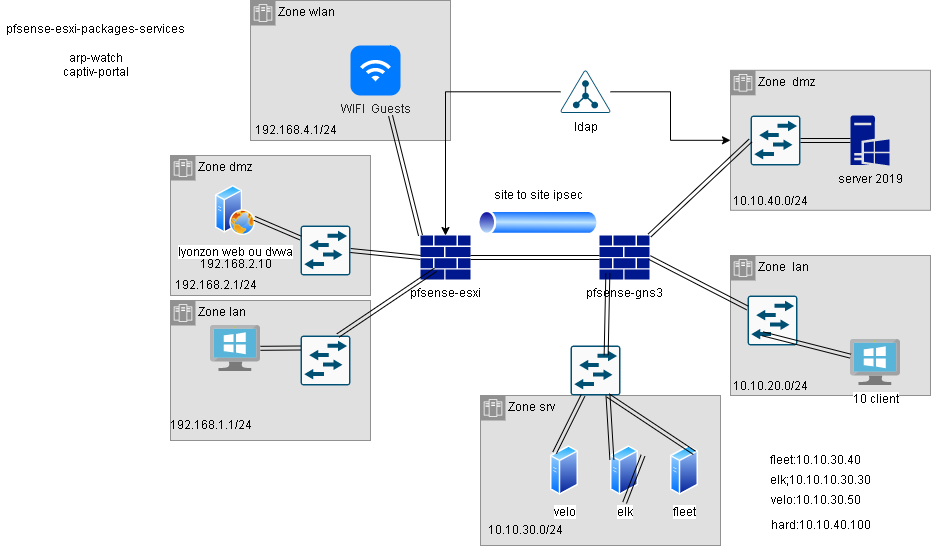

The diagram above was exported from draw.io. Its source (the exported page's mxGraphModel, read from the mxfile embedded in the PNG):
<mxGraphModel dx="1602" dy="909" grid="1" gridSize="10" guides="1" tooltips="1" connect="1" arrows="1" fold="1" page="1" pageScale="1" pageWidth="291" pageHeight="413" math="0" shadow="0">
  <root>
    <mxCell id="0" />
    <mxCell id="1" parent="0" />
    <mxCell id="qBlGwpunciVQgli2sECN-12" value="Zone wlan" style="shape=mxgraph.ibm.box;prType=zone;fontStyle=0;verticalAlign=top;align=left;spacingLeft=32;spacingTop=4;fillColor=#E0E0E0;rounded=0;whiteSpace=wrap;html=1;strokeColor=#919191;strokeWidth=1;dashed=0;container=1;spacing=-4;collapsible=0;expand=0;recursiveResize=0;" parent="1" vertex="1">
      <mxGeometry x="-110" y="-155" width="200" height="140" as="geometry" />
    </mxCell>
    <mxCell id="qBlGwpunciVQgli2sECN-13" value="192.168.4.1/24" style="text;html=1;align=center;verticalAlign=middle;resizable=0;points=[];autosize=1;strokeColor=none;fillColor=none;" parent="qBlGwpunciVQgli2sECN-12" vertex="1">
      <mxGeometry x="-5" y="115" width="100" height="30" as="geometry" />
    </mxCell>
    <mxCell id="ktbNtdqO-yf76nuxC69b-37" value="Zone srv" style="shape=mxgraph.ibm.box;prType=zone;fontStyle=0;verticalAlign=top;align=left;spacingLeft=32;spacingTop=4;fillColor=#E0E0E0;rounded=0;whiteSpace=wrap;html=1;strokeColor=#919191;strokeWidth=1;dashed=0;container=1;spacing=-4;collapsible=0;expand=0;recursiveResize=0;" parent="1" vertex="1">
      <mxGeometry x="120" y="240" width="240" height="150" as="geometry" />
    </mxCell>
    <mxCell id="mrHRTIRe0CKXqYRo8vpu-1" value="10.10.30.0/24" style="text;html=1;align=center;verticalAlign=middle;resizable=0;points=[];autosize=1;strokeColor=none;fillColor=none;" parent="ktbNtdqO-yf76nuxC69b-37" vertex="1">
      <mxGeometry x="-5" y="120" width="100" height="30" as="geometry" />
    </mxCell>
    <mxCell id="ktbNtdqO-yf76nuxC69b-36" value="Zone&amp;nbsp; lan" style="shape=mxgraph.ibm.box;prType=zone;fontStyle=0;verticalAlign=top;align=left;spacingLeft=32;spacingTop=4;fillColor=#E0E0E0;rounded=0;whiteSpace=wrap;html=1;strokeColor=#919191;strokeWidth=1;dashed=0;container=1;spacing=-4;collapsible=0;expand=0;recursiveResize=0;" parent="1" vertex="1">
      <mxGeometry x="370" y="100" width="200" height="140" as="geometry" />
    </mxCell>
    <mxCell id="mrHRTIRe0CKXqYRo8vpu-2" value="10.10.20.0/24" style="text;html=1;align=center;verticalAlign=middle;resizable=0;points=[];autosize=1;strokeColor=none;fillColor=none;" parent="ktbNtdqO-yf76nuxC69b-36" vertex="1">
      <mxGeometry x="-10" y="116" width="100" height="30" as="geometry" />
    </mxCell>
    <mxCell id="ktbNtdqO-yf76nuxC69b-35" value="Zone dmz" style="shape=mxgraph.ibm.box;prType=zone;fontStyle=0;verticalAlign=top;align=left;spacingLeft=32;spacingTop=4;fillColor=#E0E0E0;rounded=0;whiteSpace=wrap;html=1;strokeColor=#919191;strokeWidth=1;dashed=0;container=1;spacing=-4;collapsible=0;expand=0;recursiveResize=0;" parent="1" vertex="1">
      <mxGeometry x="-190" width="200" height="140" as="geometry" />
    </mxCell>
    <mxCell id="mrHRTIRe0CKXqYRo8vpu-5" value="192.168.2.1/24" style="text;html=1;align=center;verticalAlign=middle;resizable=0;points=[];autosize=1;strokeColor=none;fillColor=none;" parent="ktbNtdqO-yf76nuxC69b-35" vertex="1">
      <mxGeometry x="-5" y="115" width="100" height="30" as="geometry" />
    </mxCell>
    <mxCell id="mrHRTIRe0CKXqYRo8vpu-12" value="192.168.2.10" style="text;html=1;align=center;verticalAlign=middle;resizable=0;points=[];autosize=1;strokeColor=none;fillColor=none;" parent="ktbNtdqO-yf76nuxC69b-35" vertex="1">
      <mxGeometry x="20" y="94" width="90" height="30" as="geometry" />
    </mxCell>
    <mxCell id="ktbNtdqO-yf76nuxC69b-34" value="Zone lan" style="shape=mxgraph.ibm.box;prType=zone;fontStyle=0;verticalAlign=top;align=left;spacingLeft=32;spacingTop=4;fillColor=#E0E0E0;rounded=0;whiteSpace=wrap;html=1;strokeColor=#919191;strokeWidth=1;dashed=0;container=1;spacing=-4;collapsible=0;expand=0;recursiveResize=0;" parent="1" vertex="1">
      <mxGeometry x="-190" y="145" width="200" height="140" as="geometry" />
    </mxCell>
    <mxCell id="mrHRTIRe0CKXqYRo8vpu-3" value="192.168.1.1/24" style="text;html=1;align=center;verticalAlign=middle;resizable=0;points=[];autosize=1;strokeColor=none;fillColor=none;" parent="ktbNtdqO-yf76nuxC69b-34" vertex="1">
      <mxGeometry x="-10" y="110" width="100" height="30" as="geometry" />
    </mxCell>
    <mxCell id="ktbNtdqO-yf76nuxC69b-1" value="pfsense-esxi" style="sketch=0;aspect=fixed;pointerEvents=1;shadow=0;dashed=0;html=1;strokeColor=none;labelPosition=center;verticalLabelPosition=bottom;verticalAlign=top;align=center;fillColor=#00188D;shape=mxgraph.mscae.enterprise.firewall" parent="1" vertex="1">
      <mxGeometry x="60" y="80" width="50" height="44" as="geometry" />
    </mxCell>
    <mxCell id="ktbNtdqO-yf76nuxC69b-2" value="pfsense-gns3" style="sketch=0;aspect=fixed;pointerEvents=1;shadow=0;dashed=0;html=1;strokeColor=none;labelPosition=center;verticalLabelPosition=bottom;verticalAlign=top;align=center;fillColor=#00188D;shape=mxgraph.mscae.enterprise.firewall" parent="1" vertex="1">
      <mxGeometry x="239" y="80" width="50" height="44" as="geometry" />
    </mxCell>
    <mxCell id="ktbNtdqO-yf76nuxC69b-5" value="lyonzon web ou dvwa" style="aspect=fixed;perimeter=ellipsePerimeter;html=1;align=center;shadow=0;dashed=0;spacingTop=3;image;image=img/lib/active_directory/web_server.svg;" parent="1" vertex="1">
      <mxGeometry x="-145" y="30" width="40" height="50" as="geometry" />
    </mxCell>
    <mxCell id="ktbNtdqO-yf76nuxC69b-7" value="fleet" style="aspect=fixed;perimeter=ellipsePerimeter;html=1;align=center;shadow=0;dashed=0;spacingTop=3;image;image=img/lib/active_directory/generic_server.svg;" parent="1" vertex="1">
      <mxGeometry x="310" y="290" width="28.000000000000004" height="50" as="geometry" />
    </mxCell>
    <mxCell id="ktbNtdqO-yf76nuxC69b-8" value="velo" style="aspect=fixed;perimeter=ellipsePerimeter;html=1;align=center;shadow=0;dashed=0;spacingTop=3;image;image=img/lib/active_directory/generic_server.svg;" parent="1" vertex="1">
      <mxGeometry x="190" y="290" width="28.000000000000004" height="50" as="geometry" />
    </mxCell>
    <mxCell id="ktbNtdqO-yf76nuxC69b-9" value="elk" style="aspect=fixed;perimeter=ellipsePerimeter;html=1;align=center;shadow=0;dashed=0;spacingTop=3;image;image=img/lib/active_directory/generic_server.svg;" parent="1" vertex="1">
      <mxGeometry x="250" y="290" width="28.000000000000004" height="50" as="geometry" />
    </mxCell>
    <mxCell id="ktbNtdqO-yf76nuxC69b-12" value="" style="shape=link;html=1;rounded=0;exitX=1;exitY=0.5;exitDx=0;exitDy=0;exitPerimeter=0;entryX=0;entryY=0.5;entryDx=0;entryDy=0;entryPerimeter=0;" parent="1" source="ktbNtdqO-yf76nuxC69b-1" target="ktbNtdqO-yf76nuxC69b-2" edge="1">
      <mxGeometry width="100" relative="1" as="geometry">
        <mxPoint x="140" y="100" as="sourcePoint" />
        <mxPoint x="240" y="100" as="targetPoint" />
      </mxGeometry>
    </mxCell>
    <mxCell id="ktbNtdqO-yf76nuxC69b-13" value="" style="sketch=0;points=[[0.015,0.015,0],[0.985,0.015,0],[0.985,0.985,0],[0.015,0.985,0],[0.25,0,0],[0.5,0,0],[0.75,0,0],[1,0.25,0],[1,0.5,0],[1,0.75,0],[0.75,1,0],[0.5,1,0],[0.25,1,0],[0,0.75,0],[0,0.5,0],[0,0.25,0]];verticalLabelPosition=bottom;html=1;verticalAlign=top;aspect=fixed;align=center;pointerEvents=1;shape=mxgraph.cisco19.rect;prIcon=l2_switch;fillColor=#FAFAFA;strokeColor=#005073;" parent="1" vertex="1">
      <mxGeometry x="387" y="140" width="50" height="50" as="geometry" />
    </mxCell>
    <mxCell id="ktbNtdqO-yf76nuxC69b-14" value="" style="sketch=0;points=[[0.015,0.015,0],[0.985,0.015,0],[0.985,0.985,0],[0.015,0.985,0],[0.25,0,0],[0.5,0,0],[0.75,0,0],[1,0.25,0],[1,0.5,0],[1,0.75,0],[0.75,1,0],[0.5,1,0],[0.25,1,0],[0,0.75,0],[0,0.5,0],[0,0.25,0]];verticalLabelPosition=bottom;html=1;verticalAlign=top;aspect=fixed;align=center;pointerEvents=1;shape=mxgraph.cisco19.rect;prIcon=l2_switch;fillColor=#FAFAFA;strokeColor=#005073;" parent="1" vertex="1">
      <mxGeometry x="-60" y="180" width="50" height="50" as="geometry" />
    </mxCell>
    <mxCell id="ktbNtdqO-yf76nuxC69b-15" value="" style="sketch=0;points=[[0.015,0.015,0],[0.985,0.015,0],[0.985,0.985,0],[0.015,0.985,0],[0.25,0,0],[0.5,0,0],[0.75,0,0],[1,0.25,0],[1,0.5,0],[1,0.75,0],[0.75,1,0],[0.5,1,0],[0.25,1,0],[0,0.75,0],[0,0.5,0],[0,0.25,0]];verticalLabelPosition=bottom;html=1;verticalAlign=top;aspect=fixed;align=center;pointerEvents=1;shape=mxgraph.cisco19.rect;prIcon=l2_switch;fillColor=#FAFAFA;strokeColor=#005073;" parent="1" vertex="1">
      <mxGeometry x="210" y="190" width="50" height="50" as="geometry" />
    </mxCell>
    <mxCell id="ktbNtdqO-yf76nuxC69b-17" value="" style="shape=link;html=1;rounded=0;entryX=0.25;entryY=1;entryDx=0;entryDy=0;entryPerimeter=0;exitX=0;exitY=0;exitDx=0;exitDy=0;" parent="1" source="ktbNtdqO-yf76nuxC69b-8" target="ktbNtdqO-yf76nuxC69b-15" edge="1">
      <mxGeometry width="100" relative="1" as="geometry">
        <mxPoint x="100" y="290" as="sourcePoint" />
        <mxPoint x="200" y="290" as="targetPoint" />
      </mxGeometry>
    </mxCell>
    <mxCell id="ktbNtdqO-yf76nuxC69b-18" value="" style="shape=link;html=1;rounded=0;entryX=0.75;entryY=1;entryDx=0;entryDy=0;entryPerimeter=0;exitX=0;exitY=0.25;exitDx=0;exitDy=0;" parent="1" source="ktbNtdqO-yf76nuxC69b-9" target="ktbNtdqO-yf76nuxC69b-15" edge="1">
      <mxGeometry width="100" relative="1" as="geometry">
        <mxPoint x="214.10050506340394" y="297.32233047036425" as="sourcePoint" />
        <mxPoint x="232.5" y="250" as="targetPoint" />
      </mxGeometry>
    </mxCell>
    <mxCell id="ktbNtdqO-yf76nuxC69b-19" value="" style="shape=link;html=1;rounded=0;entryX=0.75;entryY=1;entryDx=0;entryDy=0;entryPerimeter=0;exitX=1;exitY=0;exitDx=0;exitDy=0;" parent="1" source="ktbNtdqO-yf76nuxC69b-7" target="ktbNtdqO-yf76nuxC69b-15" edge="1">
      <mxGeometry width="100" relative="1" as="geometry">
        <mxPoint x="224.10050506340394" y="307.32233047036425" as="sourcePoint" />
        <mxPoint x="242.5" y="260" as="targetPoint" />
      </mxGeometry>
    </mxCell>
    <mxCell id="ktbNtdqO-yf76nuxC69b-22" value="10 client" style="sketch=0;aspect=fixed;html=1;points=[];align=center;image;fontSize=12;image=img/lib/mscae/VirtualMachineWindows.svg;" parent="1" vertex="1">
      <mxGeometry x="490" y="184" width="50" height="46" as="geometry" />
    </mxCell>
    <mxCell id="ktbNtdqO-yf76nuxC69b-23" value="" style="shape=link;html=1;rounded=0;entryX=0.307;entryY=0.767;entryDx=0;entryDy=0;entryPerimeter=0;" parent="1" source="ktbNtdqO-yf76nuxC69b-22" target="ktbNtdqO-yf76nuxC69b-13" edge="1">
      <mxGeometry width="100" relative="1" as="geometry">
        <mxPoint x="234.10050506340394" y="317.32233047036425" as="sourcePoint" />
        <mxPoint x="252.5" y="270" as="targetPoint" />
      </mxGeometry>
    </mxCell>
    <mxCell id="ktbNtdqO-yf76nuxC69b-24" value="" style="shape=link;html=1;rounded=0;entryX=1;entryY=0.5;entryDx=0;entryDy=0;entryPerimeter=0;exitX=0;exitY=0.25;exitDx=0;exitDy=0;exitPerimeter=0;" parent="1" source="ktbNtdqO-yf76nuxC69b-13" target="ktbNtdqO-yf76nuxC69b-2" edge="1">
      <mxGeometry width="100" relative="1" as="geometry">
        <mxPoint x="244.10050506340394" y="327.32233047036425" as="sourcePoint" />
        <mxPoint x="262.5" y="280" as="targetPoint" />
      </mxGeometry>
    </mxCell>
    <mxCell id="ktbNtdqO-yf76nuxC69b-25" value="" style="shape=link;html=1;rounded=0;entryX=0.167;entryY=0.856;entryDx=0;entryDy=0;entryPerimeter=0;exitX=0.713;exitY=0.193;exitDx=0;exitDy=0;exitPerimeter=0;" parent="1" source="ktbNtdqO-yf76nuxC69b-15" target="ktbNtdqO-yf76nuxC69b-2" edge="1">
      <mxGeometry width="100" relative="1" as="geometry">
        <mxPoint x="254.10050506340394" y="337.32233047036425" as="sourcePoint" />
        <mxPoint x="272.5" y="290" as="targetPoint" />
      </mxGeometry>
    </mxCell>
    <mxCell id="ktbNtdqO-yf76nuxC69b-27" value="" style="shape=link;html=1;rounded=0;entryX=0.25;entryY=1;entryDx=0;entryDy=0;entryPerimeter=0;exitX=0;exitY=0;exitDx=0;exitDy=0;" parent="1" edge="1">
      <mxGeometry width="100" relative="1" as="geometry">
        <mxPoint x="264.10050506340394" y="347.32233047036425" as="sourcePoint" />
        <mxPoint x="282.5" y="300" as="targetPoint" />
      </mxGeometry>
    </mxCell>
    <mxCell id="ktbNtdqO-yf76nuxC69b-28" value="" style="sketch=0;aspect=fixed;html=1;points=[];align=center;image;fontSize=12;image=img/lib/mscae/VirtualMachineWindows.svg;" parent="1" vertex="1">
      <mxGeometry x="-150" y="170" width="50" height="46" as="geometry" />
    </mxCell>
    <mxCell id="ktbNtdqO-yf76nuxC69b-29" value="" style="sketch=0;points=[[0.015,0.015,0],[0.985,0.015,0],[0.985,0.985,0],[0.015,0.985,0],[0.25,0,0],[0.5,0,0],[0.75,0,0],[1,0.25,0],[1,0.5,0],[1,0.75,0],[0.75,1,0],[0.5,1,0],[0.25,1,0],[0,0.75,0],[0,0.5,0],[0,0.25,0]];verticalLabelPosition=bottom;html=1;verticalAlign=top;aspect=fixed;align=center;pointerEvents=1;shape=mxgraph.cisco19.rect;prIcon=l2_switch;fillColor=#FAFAFA;strokeColor=#005073;" parent="1" vertex="1">
      <mxGeometry x="-60" y="70" width="50" height="50" as="geometry" />
    </mxCell>
    <mxCell id="ktbNtdqO-yf76nuxC69b-30" value="" style="shape=link;html=1;rounded=0;entryX=0;entryY=0.5;entryDx=0;entryDy=0;entryPerimeter=0;exitX=1;exitY=0.5;exitDx=0;exitDy=0;exitPerimeter=0;" parent="1" source="ktbNtdqO-yf76nuxC69b-29" target="ktbNtdqO-yf76nuxC69b-1" edge="1">
      <mxGeometry width="100" relative="1" as="geometry">
        <mxPoint x="255.6500000000001" y="209.64999999999998" as="sourcePoint" />
        <mxPoint x="278.3499999999999" y="127.66399999999999" as="targetPoint" />
      </mxGeometry>
    </mxCell>
    <mxCell id="ktbNtdqO-yf76nuxC69b-31" value="" style="shape=link;html=1;rounded=0;entryX=0.75;entryY=0;entryDx=0;entryDy=0;entryPerimeter=0;exitX=0.3;exitY=0.78;exitDx=0;exitDy=0;exitPerimeter=0;" parent="1" source="ktbNtdqO-yf76nuxC69b-1" target="ktbNtdqO-yf76nuxC69b-14" edge="1">
      <mxGeometry width="100" relative="1" as="geometry">
        <mxPoint y="105" as="sourcePoint" />
        <mxPoint x="70" y="112" as="targetPoint" />
      </mxGeometry>
    </mxCell>
    <mxCell id="ktbNtdqO-yf76nuxC69b-32" value="" style="shape=link;html=1;rounded=0;exitX=0;exitY=0.25;exitDx=0;exitDy=0;exitPerimeter=0;" parent="1" source="ktbNtdqO-yf76nuxC69b-29" target="ktbNtdqO-yf76nuxC69b-5" edge="1">
      <mxGeometry width="100" relative="1" as="geometry">
        <mxPoint x="10" y="115" as="sourcePoint" />
        <mxPoint x="80" y="122" as="targetPoint" />
      </mxGeometry>
    </mxCell>
    <mxCell id="ktbNtdqO-yf76nuxC69b-33" value="" style="shape=link;html=1;rounded=0;exitX=0;exitY=0.25;exitDx=0;exitDy=0;exitPerimeter=0;" parent="1" source="ktbNtdqO-yf76nuxC69b-14" target="ktbNtdqO-yf76nuxC69b-28" edge="1">
      <mxGeometry width="100" relative="1" as="geometry">
        <mxPoint x="20" y="125" as="sourcePoint" />
        <mxPoint x="90" y="132" as="targetPoint" />
      </mxGeometry>
    </mxCell>
    <mxCell id="ktbNtdqO-yf76nuxC69b-38" value="" style="aspect=fixed;perimeter=ellipsePerimeter;html=1;align=center;shadow=0;dashed=0;spacingTop=3;image;image=img/lib/active_directory/tunnel.svg;" parent="1" vertex="1">
      <mxGeometry x="115" y="54.8" width="126" height="25.2" as="geometry" />
    </mxCell>
    <mxCell id="ktbNtdqO-yf76nuxC69b-39" value="site to site ipsec" style="text;html=1;align=center;verticalAlign=middle;resizable=0;points=[];autosize=1;strokeColor=none;fillColor=none;" parent="1" vertex="1">
      <mxGeometry x="123" y="24.8" width="110" height="30" as="geometry" />
    </mxCell>
    <mxCell id="qBlGwpunciVQgli2sECN-1" value="Zone&amp;nbsp; dmz" style="shape=mxgraph.ibm.box;prType=zone;fontStyle=0;verticalAlign=top;align=left;spacingLeft=32;spacingTop=4;fillColor=#E0E0E0;rounded=0;whiteSpace=wrap;html=1;strokeColor=#919191;strokeWidth=1;dashed=0;container=1;spacing=-4;collapsible=0;expand=0;recursiveResize=0;" parent="1" vertex="1">
      <mxGeometry x="370" y="-85.19999999999999" width="200" height="140" as="geometry" />
    </mxCell>
    <mxCell id="qBlGwpunciVQgli2sECN-2" value="10.10.40.0/24" style="text;html=1;align=center;verticalAlign=middle;resizable=0;points=[];autosize=1;strokeColor=none;fillColor=none;" parent="qBlGwpunciVQgli2sECN-1" vertex="1">
      <mxGeometry x="-10" y="116" width="100" height="30" as="geometry" />
    </mxCell>
    <mxCell id="qBlGwpunciVQgli2sECN-3" value="server 2019" style="sketch=0;aspect=fixed;pointerEvents=1;shadow=0;dashed=0;html=1;strokeColor=none;labelPosition=center;verticalLabelPosition=bottom;verticalAlign=top;align=center;fillColor=#00188D;shape=mxgraph.mscae.enterprise.windows_server" parent="qBlGwpunciVQgli2sECN-1" vertex="1">
      <mxGeometry x="120" y="45.19999999999999" width="39" height="50" as="geometry" />
    </mxCell>
    <mxCell id="qBlGwpunciVQgli2sECN-4" value="" style="sketch=0;points=[[0.015,0.015,0],[0.985,0.015,0],[0.985,0.985,0],[0.015,0.985,0],[0.25,0,0],[0.5,0,0],[0.75,0,0],[1,0.25,0],[1,0.5,0],[1,0.75,0],[0.75,1,0],[0.5,1,0],[0.25,1,0],[0,0.75,0],[0,0.5,0],[0,0.25,0]];verticalLabelPosition=bottom;html=1;verticalAlign=top;aspect=fixed;align=center;pointerEvents=1;shape=mxgraph.cisco19.rect;prIcon=l2_switch;fillColor=#FAFAFA;strokeColor=#005073;" parent="qBlGwpunciVQgli2sECN-1" vertex="1">
      <mxGeometry x="20" y="45.19999999999999" width="50" height="50" as="geometry" />
    </mxCell>
    <mxCell id="qBlGwpunciVQgli2sECN-5" value="" style="shape=link;html=1;rounded=0;entryX=1;entryY=0.5;entryDx=0;entryDy=0;entryPerimeter=0;exitX=0;exitY=0.5;exitDx=0;exitDy=0;exitPerimeter=0;" parent="qBlGwpunciVQgli2sECN-1" source="qBlGwpunciVQgli2sECN-3" target="qBlGwpunciVQgli2sECN-4" edge="1">
      <mxGeometry width="100" relative="1" as="geometry">
        <mxPoint x="27" y="247.7" as="sourcePoint" />
        <mxPoint x="-71" y="197.2" as="targetPoint" />
      </mxGeometry>
    </mxCell>
    <mxCell id="qBlGwpunciVQgli2sECN-6" value="" style="shape=link;html=1;rounded=0;entryX=1;entryY=0;entryDx=0;entryDy=0;entryPerimeter=0;exitX=0;exitY=0.5;exitDx=0;exitDy=0;exitPerimeter=0;" parent="1" source="qBlGwpunciVQgli2sECN-4" target="ktbNtdqO-yf76nuxC69b-2" edge="1">
      <mxGeometry width="100" relative="1" as="geometry">
        <mxPoint x="407" y="172.5" as="sourcePoint" />
        <mxPoint x="309" y="122" as="targetPoint" />
      </mxGeometry>
    </mxCell>
    <mxCell id="qBlGwpunciVQgli2sECN-9" value="&lt;font style=&quot;font-size: 12px;&quot;&gt;WIFI&amp;nbsp; Guests&lt;/font&gt;" style="html=1;strokeWidth=1;shadow=0;dashed=0;shape=mxgraph.ios7.misc.wifi;fillColor=#007AFF;strokeColor=none;buttonText=;strokeColor2=#222222;fontColor=#222222;fontSize=8;verticalLabelPosition=bottom;verticalAlign=top;align=center;sketch=0;" parent="1" vertex="1">
      <mxGeometry x="-10" y="-110" width="50" height="50" as="geometry" />
    </mxCell>
    <mxCell id="qBlGwpunciVQgli2sECN-11" value="" style="shape=link;html=1;rounded=0;entryX=0;entryY=0;entryDx=0;entryDy=0;entryPerimeter=0;" parent="1" target="ktbNtdqO-yf76nuxC69b-1" edge="1">
      <mxGeometry width="100" relative="1" as="geometry">
        <mxPoint x="30" y="-40" as="sourcePoint" />
        <mxPoint x="319" y="132" as="targetPoint" />
      </mxGeometry>
    </mxCell>
    <mxCell id="qBlGwpunciVQgli2sECN-15" value="pfsense-esxi-packages-services&lt;br&gt;&lt;br&gt;arp-watch&lt;br&gt;captiv-portal" style="text;html=1;align=center;verticalAlign=middle;resizable=0;points=[];autosize=1;strokeColor=none;fillColor=none;fontSize=12;" parent="1" vertex="1">
      <mxGeometry x="-360" y="-140" width="190" height="70" as="geometry" />
    </mxCell>
    <mxCell id="qBlGwpunciVQgli2sECN-16" value="" style="group" parent="1" vertex="1" connectable="0">
      <mxGeometry x="400" y="290" width="120" height="95" as="geometry" />
    </mxCell>
    <mxCell id="mrHRTIRe0CKXqYRo8vpu-6" value="fleet:10.10.30.40" style="text;html=1;align=center;verticalAlign=middle;resizable=0;points=[];autosize=1;strokeColor=none;fillColor=none;" parent="qBlGwpunciVQgli2sECN-16" vertex="1">
      <mxGeometry width="110" height="30" as="geometry" />
    </mxCell>
    <mxCell id="mrHRTIRe0CKXqYRo8vpu-10" value="elk;10.10.10.30.30" style="text;html=1;align=center;verticalAlign=middle;resizable=0;points=[];autosize=1;strokeColor=none;fillColor=none;" parent="qBlGwpunciVQgli2sECN-16" vertex="1">
      <mxGeometry y="20" width="120" height="30" as="geometry" />
    </mxCell>
    <mxCell id="mrHRTIRe0CKXqYRo8vpu-11" value="velo:10.10.30.50" style="text;html=1;align=center;verticalAlign=middle;resizable=0;points=[];autosize=1;strokeColor=none;fillColor=none;" parent="qBlGwpunciVQgli2sECN-16" vertex="1">
      <mxGeometry y="40" width="110" height="30" as="geometry" />
    </mxCell>
    <mxCell id="qBlGwpunciVQgli2sECN-7" value="hard:10.10.40.100" style="text;html=1;align=center;verticalAlign=middle;resizable=0;points=[];autosize=1;strokeColor=none;fillColor=none;" parent="qBlGwpunciVQgli2sECN-16" vertex="1">
      <mxGeometry y="65" width="120" height="30" as="geometry" />
    </mxCell>
    <mxCell id="wMrn1NOOCsuWTC8UWvEw-2" style="edgeStyle=orthogonalEdgeStyle;rounded=0;orthogonalLoop=1;jettySize=auto;html=1;entryX=0.5;entryY=0;entryDx=0;entryDy=0;entryPerimeter=0;" edge="1" parent="1" source="wMrn1NOOCsuWTC8UWvEw-1" target="ktbNtdqO-yf76nuxC69b-1">
      <mxGeometry relative="1" as="geometry">
        <mxPoint x="90" y="70" as="targetPoint" />
      </mxGeometry>
    </mxCell>
    <mxCell id="wMrn1NOOCsuWTC8UWvEw-3" style="edgeStyle=orthogonalEdgeStyle;rounded=0;orthogonalLoop=1;jettySize=auto;html=1;" edge="1" parent="1" source="wMrn1NOOCsuWTC8UWvEw-1" target="qBlGwpunciVQgli2sECN-1">
      <mxGeometry relative="1" as="geometry" />
    </mxCell>
    <mxCell id="wMrn1NOOCsuWTC8UWvEw-1" value="ldap" style="points=[[0.5,0,0],[0.765,0.48,0],[0.99,0.98,0],[0.5,1,0],[0.01,0.98,0],[0.235,0.48,0]];verticalLabelPosition=bottom;sketch=0;html=1;verticalAlign=top;aspect=fixed;align=center;pointerEvents=1;shape=mxgraph.cisco19.ldap;fillColor=#005073;strokeColor=none;" vertex="1" parent="1">
      <mxGeometry x="200" y="-85" width="50" height="42.5" as="geometry" />
    </mxCell>
  </root>
</mxGraphModel>